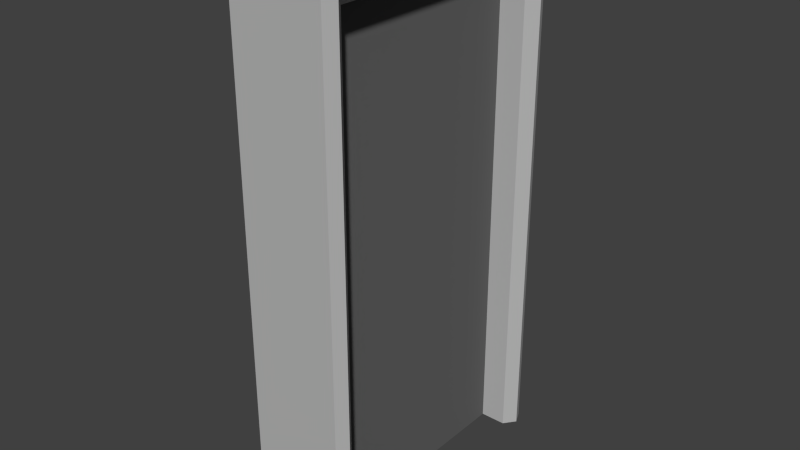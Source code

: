 # Source: elevator.blend  (saved by Blender 2.74.0; exported with 4.5.12 LTS)
import bpy
from mathutils import Matrix  # noqa: F401  (used for matrix-valued properties, if any)

bpy.ops.wm.read_factory_settings(use_empty=True)
scene = bpy.context.scene
scene.name = 'Scene'

# ---- collections
col_collection_1 = bpy.data.collections.new('Collection 1'); scene.collection.children.link(col_collection_1)

# ---- materials (node trees are filled in below, after node groups)
mat_elevatormetal = bpy.data.materials.new('elevatormetal')
mat_elevatormetal.alpha_threshold = 0.0
mat_elevatormetal.use_transparent_shadow = False
mat_elevatormetal.diffuse_color = (0.4869, 0.4869, 0.4869, 1.0)
mat_elevatormetal.roughness = 0.5
mat_elevatordoor = bpy.data.materials.new('elevatordoor')
mat_elevatordoor.alpha_threshold = 0.0
mat_elevatordoor.use_transparent_shadow = False
mat_elevatordoor.diffuse_color = (0.1329, 0.1329, 0.1329, 1.0)
mat_elevatordoor.roughness = 0.5

# ---- material node trees

# ---- world
world_world = bpy.data.worlds.new('World'); scene.world = world_world
world_world.color = (0.05088, 0.05088, 0.05088)
world_world.use_sun_shadow = False
world_world.sun_shadow_jitter_overblur = 0.0
world_world.cycles.sampling_method = 'MANUAL'
world_world.cycles.sample_map_resolution = 256

# ---- meshes
me_cube_001 = bpy.data.meshes.new('Cube.001')
me_cube_001.from_pydata([(-1.0, -1.0, -1.108), (-1.0, -1.0, 1.0), (-1.0, 1.0, -1.108), (-1.0, 1.0, 1.0), (1.0, -1.0, -1.108), (1.0, -1.0, 1.0), (1.0, 1.0, -1.108), (1.0, 1.0, 1.0), (-1.084, -1.203, -1.108), (-1.084, -1.203, 1.084), (-1.084, 1.203, 1.084), (-1.084, 1.203, -1.108), (1.084, 1.203, 1.084), (1.084, 1.203, -1.108), (1.084, -1.203, 1.084), (1.084, -1.203, -1.108), (-2.487, -1.0, -1.108), (-2.487, -1.0, 1.0), (-2.487, 1.0, 1.0), (-2.487, 1.0, -1.108), (2.487, -1.0, -1.108), (2.696, -1.203, -1.108), (2.487, 1.0, 1.0), (2.487, 1.0, -1.108), (2.487, -1.0, 1.0), (-2.696, -1.203, -1.108), (-2.696, -1.203, 1.084), (-2.696, 1.203, 1.084), (-2.696, 1.203, -1.108), (2.696, 1.203, 1.084), (2.696, 1.203, -1.108), (2.696, -1.203, 1.084), (1.209, -1.101, -1.108), (-1.209, -1.101, -1.108), (1.209, 1.101, -1.108), (-1.209, 1.101, -1.108), (3.007, -1.101, -1.108), (-3.007, -1.101, -1.108), (3.007, -1.101, 1.042), (3.007, 1.101, 1.042), (3.007, 1.101, -1.108), (-3.007, 1.101, -1.108), (-3.007, 1.101, 1.042), (-3.007, -1.101, 1.042), (-0.9343, -1.036, 1.135), (-0.9343, 1.036, 1.135), (0.9343, 1.036, 1.135), (0.9343, -1.036, 1.135), (-2.323, 1.036, 1.135), (-2.323, -1.036, 1.135), (2.323, 1.036, 1.135), (2.323, -1.036, 1.135)], [], [(1, 3, 2, 0), (31, 29, 50, 51), (7, 5, 4, 6), (5, 7, 22, 24), (0, 2, 6, 4), (33, 32, 15, 8), (10, 12, 13, 11), (14, 9, 8, 15), (29, 12, 46, 50), (34, 35, 11, 13), (1, 0, 16, 17), (34, 13, 30, 40), (14, 31, 51, 47), (2, 3, 18, 19), (38, 39, 29, 31), (36, 38, 31, 21), (39, 40, 30, 29), (41, 42, 27, 28), (42, 43, 26, 27), (43, 37, 25, 26), (7, 6, 23, 22), (13, 12, 29, 30), (10, 11, 28, 27), (35, 2, 19, 41), (3, 1, 17, 18), (8, 9, 26, 25), (33, 8, 25, 37), (4, 5, 24, 20), (14, 15, 21, 31), (32, 4, 20, 36), (15, 32, 36, 21), (0, 33, 37, 16), (11, 35, 41, 28), (17, 16, 37, 43), (18, 17, 43, 42), (19, 18, 42, 41), (22, 23, 40, 39), (20, 24, 38, 36), (24, 22, 39, 38), (6, 34, 40, 23), (6, 2, 35, 34), (0, 4, 32, 33), (46, 47, 51, 50), (47, 46, 45, 44), (44, 45, 48, 49), (27, 26, 49, 48), (26, 9, 44, 49), (10, 27, 48, 45), (9, 14, 47, 44), (12, 10, 45, 46)])
me_cube_001.polygons.foreach_set('material_index', [1, 0, 1, 0, 0, 0, 0, 0, 0, 0, 0, 0, 0, 0, 0, 0, 0, 0, 0, 0, 0, 0, 0, 0, 0, 0, 0, 0, 0, 0, 0, 0, 0, 0, 0, 0, 0, 0, 0, 0, 0, 0, 0, 0, 0, 0, 0, 0, 0, 0])
_uv = me_cube_001.uv_layers.new(name='UVMap')
_uv.uv.foreach_set('vector', [0.4369, 0.985, 0.226, 0.985, 0.226, 0.787, 0.4369, 0.787, 0.5225, 0.5508, 0.2687, 0.5508, 0.2863, 0.5158, 0.505, 0.5158, 0.01496, 0.787, 0.226, 0.787, 0.226, 0.985, 0.01496, 0.985, 0.4383, 0.5895, 0.4383, 0.7775, 0.2815, 0.7775, 0.2815, 0.5895, 0.2473, 0.3914, 0.03636, 0.3914, 0.03636, 0.2035, 0.2473, 0.2035, 0.258, 0.4111, 0.258, 0.1839, 0.2687, 0.1956, 0.2687, 0.3994, 0.7538, 0.1956, 0.7538, 0.3994, 0.5225, 0.3994, 0.5225, 0.1956, 0.7538, 0.3994, 0.7538, 0.1956, 0.985, 0.1956, 0.985, 0.3994, 0.2687, 0.5508, 0.2687, 0.3994, 0.2863, 0.3853, 0.2863, 0.5158, 0.02566, 0.1839, 0.02566, 0.4111, 0.01496, 0.3994, 0.01496, 0.1956, 0.7538, 0.584, 0.7538, 0.782, 0.597, 0.782, 0.597, 0.584, 0.02566, 0.1839, 0.01496, 0.1956, 0.01496, 0.04412, 0.02566, 0.01496, 0.5225, 0.3994, 0.5225, 0.5508, 0.505, 0.5158, 0.505, 0.3853, 0.7538, 0.984, 0.7538, 0.786, 0.9106, 0.786, 0.9106, 0.984, 0.5118, 0.58, 0.2794, 0.58, 0.2687, 0.5508, 0.5225, 0.5508, 0.985, 0.58, 0.7582, 0.58, 0.7538, 0.5508, 0.985, 0.5508, 0.7493, 0.58, 0.5225, 0.58, 0.5225, 0.5508, 0.7538, 0.5508, 0.5225, 0.01496, 0.7493, 0.01496, 0.7538, 0.04412, 0.5225, 0.04412, 0.2794, 0.01496, 0.5118, 0.01496, 0.5225, 0.04412, 0.2687, 0.04412, 0.7582, 0.01496, 0.985, 0.01496, 0.985, 0.04412, 0.7538, 0.04412, 0.7538, 0.786, 0.7538, 0.984, 0.597, 0.984, 0.597, 0.786, 0.5225, 0.3994, 0.7538, 0.3994, 0.7538, 0.5508, 0.5225, 0.5508, 0.7538, 0.1956, 0.5225, 0.1956, 0.5225, 0.04412, 0.7538, 0.04412, 0.02566, 0.4111, 0.03636, 0.3914, 0.03636, 0.5311, 0.02566, 0.58, 0.2267, 0.5895, 0.2267, 0.7775, 0.06983, 0.7775, 0.06983, 0.5895, 0.985, 0.1956, 0.7538, 0.1956, 0.7538, 0.04412, 0.985, 0.04412, 0.258, 0.4111, 0.2687, 0.3994, 0.2687, 0.5508, 0.258, 0.58, 0.7538, 0.782, 0.7538, 0.584, 0.9106, 0.584, 0.9106, 0.782, 0.7538, 0.3994, 0.985, 0.3994, 0.985, 0.5508, 0.7538, 0.5508, 0.258, 0.1839, 0.2473, 0.2035, 0.2473, 0.06384, 0.258, 0.01496, 0.2687, 0.1956, 0.258, 0.1839, 0.258, 0.01496, 0.2687, 0.04412, 0.2473, 0.3914, 0.258, 0.4111, 0.258, 0.58, 0.2473, 0.5311, 0.01496, 0.3994, 0.02566, 0.4111, 0.02566, 0.58, 0.01496, 0.5508, 0.597, 0.584, 0.597, 0.782, 0.5421, 0.782, 0.5421, 0.58, 0.06983, 0.5895, 0.06983, 0.7775, 0.01496, 0.787, 0.01496, 0.58, 0.9106, 0.984, 0.9106, 0.786, 0.9655, 0.782, 0.9655, 0.984, 0.597, 0.786, 0.597, 0.984, 0.5421, 0.984, 0.5421, 0.782, 0.9106, 0.782, 0.9106, 0.584, 0.9655, 0.58, 0.9655, 0.782, 0.2815, 0.5895, 0.2815, 0.7775, 0.2267, 0.787, 0.2267, 0.58, 0.03636, 0.2035, 0.02566, 0.1839, 0.02566, 0.01496, 0.03636, 0.06384, 0.03636, 0.2035, 0.03636, 0.3914, 0.02566, 0.4111, 0.02566, 0.1839, 0.2473, 0.3914, 0.2473, 0.2035, 0.258, 0.1839, 0.258, 0.4111, 0.2863, 0.3853, 0.505, 0.3853, 0.505, 0.5158, 0.2863, 0.5158, 0.505, 0.3853, 0.2863, 0.3853, 0.2863, 0.2097, 0.505, 0.2097, 0.505, 0.2097, 0.2863, 0.2097, 0.2863, 0.07918, 0.505, 0.07918, 0.2687, 0.04412, 0.5225, 0.04412, 0.505, 0.07918, 0.2863, 0.07918, 0.5225, 0.04412, 0.5225, 0.1956, 0.505, 0.2097, 0.505, 0.07918, 0.2687, 0.1956, 0.2687, 0.04412, 0.2863, 0.07918, 0.2863, 0.2097, 0.5225, 0.1956, 0.5225, 0.3994, 0.505, 0.3853, 0.505, 0.2097, 0.2687, 0.3994, 0.2687, 0.1956, 0.2863, 0.2097, 0.2863, 0.3853])
me_cube_001.materials.append(mat_elevatormetal)
me_cube_001.materials.append(mat_elevatordoor)
me_cube_001.use_remesh_preserve_volume = False
me_cube_001.use_remesh_preserve_attributes = False
me_cube_001.use_mirror_vertex_groups = False
me_cube_001.update()

# ---- objects
ob_cube = bpy.data.objects.new('Cube', me_cube_001)

# ---- transforms, parenting, visibility, modifiers, constraints
ob_cube.location = (0.0, 0.0, 0.0)
ob_cube.scale = (0.1485, 1.0, 2.028)
ob_cube.lineart.crease_threshold = 0.0

# ---- collection membership
col_collection_1.objects.link(ob_cube)

# ---- scene / render settings (as saved in the file)
scene.frame_start = 1; scene.frame_end = 250; scene.frame_set(1)
scene.render.engine = 'BLENDER_EEVEE_NEXT'
scene.render.resolution_percentage = 50
scene.render.dither_intensity = 0.0
scene.cycles.use_denoising = False
scene.cycles.samples = 10
scene.cycles.sampling_pattern = 'TABULATED_SOBOL'
scene.cycles.light_sampling_threshold = 0.0
scene.cycles.use_adaptive_sampling = False
scene.cycles.use_light_tree = False
scene.cycles.blur_glossy = 0.0
scene.cycles.pixel_filter_type = 'GAUSSIAN'
scene.cycles.sample_clamp_indirect = 0.0
scene.view_settings.view_transform = 'Standard'
bpy.context.view_layer.update()

# ---- added for rendering (the .blend has no active camera and no usable light): camera, sun
cam_auto = bpy.data.cameras.new('AutoCamera')
cam_auto.lens = 50.0
cam_auto.sensor_width = 36.0
cam_auto.clip_end = 1000.0
ob_auto_camera = bpy.data.objects.new('AutoCamera', cam_auto)
scene.collection.objects.link(ob_auto_camera)
ob_auto_camera.location = (4.8323, -5.79876, 3.89366)
ob_auto_camera.rotation_euler = (1.09748, -7.21219e-08, 0.694738)
scene.camera = ob_auto_camera
light_auto_sun = bpy.data.lights.new('AutoSun', 'SUN')
light_auto_sun.energy = 3.0
light_auto_sun.angle = 0.0523599
ob_auto_sun = bpy.data.objects.new('AutoSun', light_auto_sun)
scene.collection.objects.link(ob_auto_sun)
ob_auto_sun.rotation_euler = (0.872665, 0.174533, 0.523599)
bpy.context.view_layer.update()
